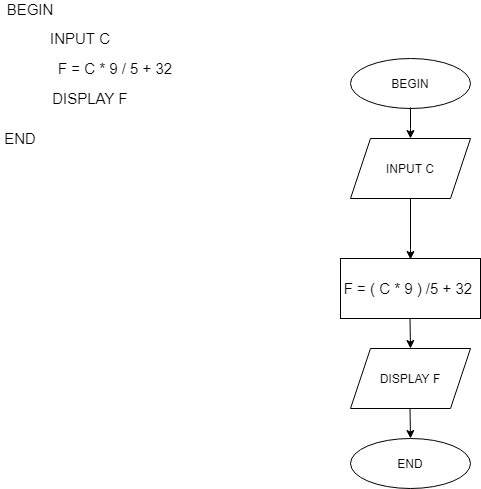

The diagram above was exported from draw.io. Its source (the exported page's mxGraphModel, read from the mxfile embedded in the PNG):
<mxGraphModel dx="782" dy="469" grid="1" gridSize="10" guides="1" tooltips="1" connect="1" arrows="1" fold="1" page="1" pageScale="1" pageWidth="827" pageHeight="1169" math="0" shadow="0">
  <root>
    <mxCell id="WIyWlLk6GJQsqaUBKTNV-0" />
    <mxCell id="WIyWlLk6GJQsqaUBKTNV-1" parent="WIyWlLk6GJQsqaUBKTNV-0" />
    <mxCell id="_YKTiji6iEAXdULXEaBK-0" value="BEGIN" style="ellipse;whiteSpace=wrap;html=1;" vertex="1" parent="WIyWlLk6GJQsqaUBKTNV-1">
      <mxGeometry x="500" y="80" width="120" height="50" as="geometry" />
    </mxCell>
    <mxCell id="_YKTiji6iEAXdULXEaBK-1" value="INPUT C" style="shape=parallelogram;perimeter=parallelogramPerimeter;whiteSpace=wrap;html=1;fixedSize=1;" vertex="1" parent="WIyWlLk6GJQsqaUBKTNV-1">
      <mxGeometry x="500" y="160" width="120" height="60" as="geometry" />
    </mxCell>
    <mxCell id="_YKTiji6iEAXdULXEaBK-7" value="&lt;font style=&quot;font-size: 15px&quot;&gt;F = ( C * 9 ) /5 + 32&amp;nbsp;&lt;/font&gt;" style="rounded=0;whiteSpace=wrap;html=1;" vertex="1" parent="WIyWlLk6GJQsqaUBKTNV-1">
      <mxGeometry x="490" y="280" width="140" height="60" as="geometry" />
    </mxCell>
    <mxCell id="_YKTiji6iEAXdULXEaBK-8" value="DISPLAY F" style="shape=parallelogram;perimeter=parallelogramPerimeter;whiteSpace=wrap;html=1;fixedSize=1;" vertex="1" parent="WIyWlLk6GJQsqaUBKTNV-1">
      <mxGeometry x="500" y="370" width="120" height="60" as="geometry" />
    </mxCell>
    <mxCell id="_YKTiji6iEAXdULXEaBK-9" value="END" style="ellipse;whiteSpace=wrap;html=1;" vertex="1" parent="WIyWlLk6GJQsqaUBKTNV-1">
      <mxGeometry x="500" y="460" width="120" height="50" as="geometry" />
    </mxCell>
    <mxCell id="_YKTiji6iEAXdULXEaBK-10" value="" style="endArrow=classic;html=1;" edge="1" parent="WIyWlLk6GJQsqaUBKTNV-1">
      <mxGeometry width="50" height="50" relative="1" as="geometry">
        <mxPoint x="560" y="129" as="sourcePoint" />
        <mxPoint x="560" y="160" as="targetPoint" />
        <Array as="points">
          <mxPoint x="560" y="160" />
        </Array>
      </mxGeometry>
    </mxCell>
    <mxCell id="_YKTiji6iEAXdULXEaBK-12" value="" style="endArrow=classic;html=1;exitX=0.5;exitY=1;exitDx=0;exitDy=0;" edge="1" parent="WIyWlLk6GJQsqaUBKTNV-1" source="_YKTiji6iEAXdULXEaBK-1">
      <mxGeometry width="50" height="50" relative="1" as="geometry">
        <mxPoint x="560" y="250" as="sourcePoint" />
        <mxPoint x="560" y="281" as="targetPoint" />
        <Array as="points">
          <mxPoint x="560" y="281" />
        </Array>
      </mxGeometry>
    </mxCell>
    <mxCell id="_YKTiji6iEAXdULXEaBK-13" value="" style="endArrow=classic;html=1;exitX=0.5;exitY=1;exitDx=0;exitDy=0;entryX=0.5;entryY=0;entryDx=0;entryDy=0;" edge="1" parent="WIyWlLk6GJQsqaUBKTNV-1" target="_YKTiji6iEAXdULXEaBK-8">
      <mxGeometry width="50" height="50" relative="1" as="geometry">
        <mxPoint x="559.5" y="340" as="sourcePoint" />
        <mxPoint x="559.5" y="401" as="targetPoint" />
        <Array as="points" />
      </mxGeometry>
    </mxCell>
    <mxCell id="_YKTiji6iEAXdULXEaBK-14" value="" style="endArrow=classic;html=1;exitX=0.5;exitY=1;exitDx=0;exitDy=0;entryX=0.5;entryY=0;entryDx=0;entryDy=0;" edge="1" parent="WIyWlLk6GJQsqaUBKTNV-1">
      <mxGeometry width="50" height="50" relative="1" as="geometry">
        <mxPoint x="559.5" y="430" as="sourcePoint" />
        <mxPoint x="560" y="460" as="targetPoint" />
        <Array as="points" />
      </mxGeometry>
    </mxCell>
    <mxCell id="_YKTiji6iEAXdULXEaBK-17" value="&lt;font style=&quot;font-size: 15px&quot;&gt;BEGIN&lt;br&gt;&amp;nbsp; &amp;nbsp; &amp;nbsp; &amp;nbsp; &amp;nbsp;&lt;/font&gt;" style="text;html=1;strokeColor=none;fillColor=none;align=center;verticalAlign=middle;whiteSpace=wrap;rounded=0;" vertex="1" parent="WIyWlLk6GJQsqaUBKTNV-1">
      <mxGeometry x="150" y="30" width="60" height="20" as="geometry" />
    </mxCell>
    <mxCell id="_YKTiji6iEAXdULXEaBK-18" value="&lt;font style=&quot;font-size: 15px&quot;&gt;INPUT C&lt;/font&gt;" style="text;html=1;strokeColor=none;fillColor=none;align=center;verticalAlign=middle;whiteSpace=wrap;rounded=0;" vertex="1" parent="WIyWlLk6GJQsqaUBKTNV-1">
      <mxGeometry x="190" y="50" width="80" height="20" as="geometry" />
    </mxCell>
    <mxCell id="_YKTiji6iEAXdULXEaBK-19" value="&lt;font style=&quot;font-size: 15px&quot;&gt;F = C * 9 / 5 + 32&lt;/font&gt;" style="text;html=1;strokeColor=none;fillColor=none;align=center;verticalAlign=middle;whiteSpace=wrap;rounded=0;" vertex="1" parent="WIyWlLk6GJQsqaUBKTNV-1">
      <mxGeometry x="200" y="80" width="130" height="20" as="geometry" />
    </mxCell>
    <mxCell id="_YKTiji6iEAXdULXEaBK-20" value="&lt;font style=&quot;font-size: 15px&quot;&gt;DISPLAY F&lt;/font&gt;" style="text;html=1;strokeColor=none;fillColor=none;align=center;verticalAlign=middle;whiteSpace=wrap;rounded=0;" vertex="1" parent="WIyWlLk6GJQsqaUBKTNV-1">
      <mxGeometry x="200" y="110" width="80" height="20" as="geometry" />
    </mxCell>
    <mxCell id="_YKTiji6iEAXdULXEaBK-21" value="&lt;font style=&quot;font-size: 15px&quot;&gt;END&lt;/font&gt;" style="text;html=1;strokeColor=none;fillColor=none;align=center;verticalAlign=middle;whiteSpace=wrap;rounded=0;" vertex="1" parent="WIyWlLk6GJQsqaUBKTNV-1">
      <mxGeometry x="150" y="150" width="40" height="20" as="geometry" />
    </mxCell>
  </root>
</mxGraphModel>